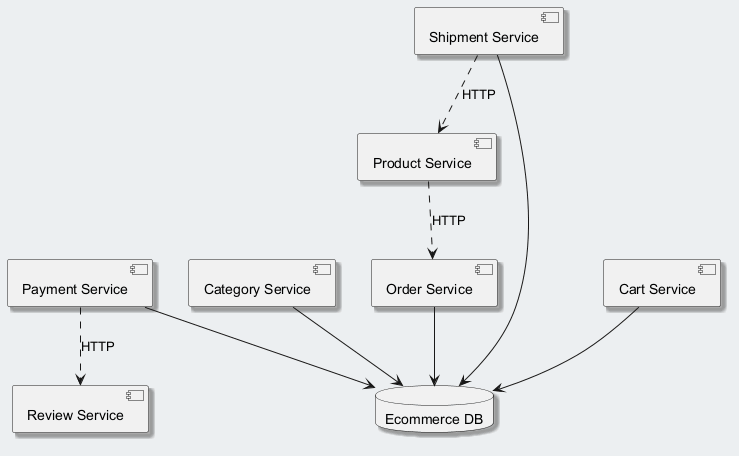

The diagram above was rendered by PlantUML. Its source (embedded in the PNG):
@startuml
skinparam backgroundColor #ECEFF1
skinparam classBackgroundColor #FFFFFF
skinparam classBorderColor #455A64
skinparam shadowing true
component "Cart Service" as C_CartService
component "Payment Service" as C_PaymentService
component "Category Service" as C_CategoryService
component "Product Service" as C_ProductService
component "Shipment Service" as C_ShipmentService
component "Review Service" as C_ReviewService
component "Order Service" as C_OrderService
database "Ecommerce DB" as DB_ecommerce
C_CartService --> DB_ecommerce
C_PaymentService --> DB_ecommerce
C_CategoryService --> DB_ecommerce
C_ShipmentService --> DB_ecommerce
C_OrderService --> DB_ecommerce
C_ProductService ..> C_OrderService : HTTP
C_PaymentService ..> C_ReviewService : HTTP
C_ShipmentService ..> C_ProductService : HTTP
@enduml